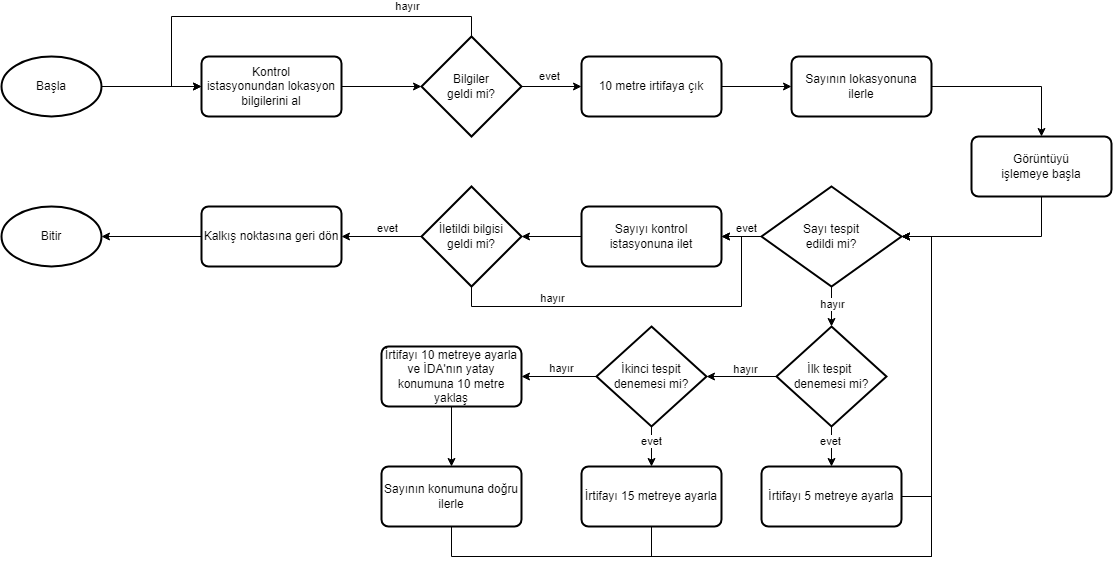

The diagram above was exported from draw.io. Its source (the exported page's mxGraphModel, read from the mxfile embedded in the PNG):
<mxGraphModel dx="1395" dy="615" grid="1" gridSize="10" guides="1" tooltips="1" connect="1" arrows="1" fold="1" page="1" pageScale="1" pageWidth="850" pageHeight="1100" math="0" shadow="0">
  <root>
    <mxCell id="0" />
    <mxCell id="1" parent="0" />
    <mxCell id="cGLYerJ-1Q7nB14EVuzg-1" value="Başla" style="strokeWidth=2;html=1;shape=mxgraph.flowchart.start_1;whiteSpace=wrap;" parent="1" vertex="1">
      <mxGeometry x="100" y="400" width="100" height="60" as="geometry" />
    </mxCell>
    <mxCell id="cGLYerJ-1Q7nB14EVuzg-2" value="Bitir" style="strokeWidth=2;html=1;shape=mxgraph.flowchart.start_1;whiteSpace=wrap;" parent="1" vertex="1">
      <mxGeometry x="100" y="550" width="100" height="60" as="geometry" />
    </mxCell>
    <mxCell id="cGLYerJ-1Q7nB14EVuzg-3" style="edgeStyle=orthogonalEdgeStyle;rounded=0;orthogonalLoop=1;jettySize=auto;html=1;exitX=1;exitY=0.5;exitDx=0;exitDy=0;exitPerimeter=0;entryX=0;entryY=0.5;entryDx=0;entryDy=0;" parent="1" source="cGLYerJ-1Q7nB14EVuzg-1" target="cGLYerJ-1Q7nB14EVuzg-4" edge="1">
      <mxGeometry relative="1" as="geometry">
        <mxPoint x="40" y="430" as="targetPoint" />
      </mxGeometry>
    </mxCell>
    <mxCell id="cGLYerJ-1Q7nB14EVuzg-4" value="Kontrol istasyonundan&amp;nbsp;&lt;span style=&quot;background-color: initial;&quot;&gt;lokasyon bilgilerini al&lt;/span&gt;" style="rounded=1;whiteSpace=wrap;html=1;absoluteArcSize=1;arcSize=14;strokeWidth=2;" parent="1" vertex="1">
      <mxGeometry x="300" y="400" width="140" height="60" as="geometry" />
    </mxCell>
    <mxCell id="cGLYerJ-1Q7nB14EVuzg-5" style="edgeStyle=orthogonalEdgeStyle;rounded=0;orthogonalLoop=1;jettySize=auto;html=1;exitX=0.5;exitY=0;exitDx=0;exitDy=0;exitPerimeter=0;entryX=0;entryY=0.5;entryDx=0;entryDy=0;" parent="1" source="cGLYerJ-1Q7nB14EVuzg-9" target="cGLYerJ-1Q7nB14EVuzg-4" edge="1">
      <mxGeometry relative="1" as="geometry">
        <mxPoint x="510" y="430" as="targetPoint" />
        <Array as="points">
          <mxPoint x="570" y="360" />
          <mxPoint x="270" y="360" />
          <mxPoint x="270" y="430" />
        </Array>
      </mxGeometry>
    </mxCell>
    <mxCell id="cGLYerJ-1Q7nB14EVuzg-6" value="hayır" style="edgeLabel;html=1;align=center;verticalAlign=middle;resizable=0;points=[];" parent="cGLYerJ-1Q7nB14EVuzg-5" vertex="1" connectable="0">
      <mxGeometry x="-0.41" y="-2" relative="1" as="geometry">
        <mxPoint x="40" y="-8" as="offset" />
      </mxGeometry>
    </mxCell>
    <mxCell id="cGLYerJ-1Q7nB14EVuzg-7" style="edgeStyle=orthogonalEdgeStyle;rounded=0;orthogonalLoop=1;jettySize=auto;html=1;exitX=1;exitY=0.5;exitDx=0;exitDy=0;exitPerimeter=0;entryX=0;entryY=0.5;entryDx=0;entryDy=0;" parent="1" source="cGLYerJ-1Q7nB14EVuzg-9" target="cGLYerJ-1Q7nB14EVuzg-12" edge="1">
      <mxGeometry relative="1" as="geometry" />
    </mxCell>
    <mxCell id="cGLYerJ-1Q7nB14EVuzg-8" value="evet" style="edgeLabel;html=1;align=center;verticalAlign=middle;resizable=0;points=[];" parent="cGLYerJ-1Q7nB14EVuzg-7" vertex="1" connectable="0">
      <mxGeometry x="-0.0926" y="-1" relative="1" as="geometry">
        <mxPoint y="-11" as="offset" />
      </mxGeometry>
    </mxCell>
    <mxCell id="cGLYerJ-1Q7nB14EVuzg-9" value="Bilgiler&lt;div&gt;geldi mi?&lt;/div&gt;" style="strokeWidth=2;html=1;shape=mxgraph.flowchart.decision;whiteSpace=wrap;" parent="1" vertex="1">
      <mxGeometry x="520" y="380" width="100" height="100" as="geometry" />
    </mxCell>
    <mxCell id="cGLYerJ-1Q7nB14EVuzg-10" style="edgeStyle=orthogonalEdgeStyle;rounded=0;orthogonalLoop=1;jettySize=auto;html=1;exitX=1;exitY=0.5;exitDx=0;exitDy=0;entryX=0;entryY=0.5;entryDx=0;entryDy=0;entryPerimeter=0;" parent="1" source="cGLYerJ-1Q7nB14EVuzg-4" target="cGLYerJ-1Q7nB14EVuzg-9" edge="1">
      <mxGeometry relative="1" as="geometry" />
    </mxCell>
    <mxCell id="cGLYerJ-1Q7nB14EVuzg-11" style="edgeStyle=orthogonalEdgeStyle;rounded=0;orthogonalLoop=1;jettySize=auto;html=1;exitX=1;exitY=0.5;exitDx=0;exitDy=0;entryX=0;entryY=0.5;entryDx=0;entryDy=0;" parent="1" source="cGLYerJ-1Q7nB14EVuzg-12" target="cGLYerJ-1Q7nB14EVuzg-13" edge="1">
      <mxGeometry relative="1" as="geometry" />
    </mxCell>
    <mxCell id="cGLYerJ-1Q7nB14EVuzg-12" value="10 metre irtifaya çık" style="rounded=1;whiteSpace=wrap;html=1;absoluteArcSize=1;arcSize=14;strokeWidth=2;" parent="1" vertex="1">
      <mxGeometry x="680" y="400" width="140" height="60" as="geometry" />
    </mxCell>
    <mxCell id="cGLYerJ-1Q7nB14EVuzg-66" style="edgeStyle=orthogonalEdgeStyle;rounded=0;orthogonalLoop=1;jettySize=auto;html=1;entryX=0.5;entryY=0;entryDx=0;entryDy=0;" parent="1" source="cGLYerJ-1Q7nB14EVuzg-13" target="cGLYerJ-1Q7nB14EVuzg-28" edge="1">
      <mxGeometry relative="1" as="geometry" />
    </mxCell>
    <mxCell id="cGLYerJ-1Q7nB14EVuzg-13" value="Sayının lokasyonuna ilerle" style="rounded=1;whiteSpace=wrap;html=1;absoluteArcSize=1;arcSize=14;strokeWidth=2;" parent="1" vertex="1">
      <mxGeometry x="890" y="400" width="140" height="60" as="geometry" />
    </mxCell>
    <mxCell id="cGLYerJ-1Q7nB14EVuzg-35" style="edgeStyle=orthogonalEdgeStyle;rounded=0;orthogonalLoop=1;jettySize=auto;html=1;entryX=1;entryY=0.5;entryDx=0;entryDy=0;" parent="1" source="cGLYerJ-1Q7nB14EVuzg-21" target="cGLYerJ-1Q7nB14EVuzg-33" edge="1">
      <mxGeometry relative="1" as="geometry" />
    </mxCell>
    <mxCell id="cGLYerJ-1Q7nB14EVuzg-37" value="evet" style="edgeLabel;html=1;align=center;verticalAlign=middle;resizable=0;points=[];" parent="cGLYerJ-1Q7nB14EVuzg-35" vertex="1" connectable="0">
      <mxGeometry x="-0.2052" y="-2" relative="1" as="geometry">
        <mxPoint y="-6" as="offset" />
      </mxGeometry>
    </mxCell>
    <mxCell id="cGLYerJ-1Q7nB14EVuzg-21" value="Sayı tespit&lt;div&gt;edildi mi?&lt;/div&gt;" style="strokeWidth=2;html=1;shape=mxgraph.flowchart.decision;whiteSpace=wrap;" parent="1" vertex="1">
      <mxGeometry x="860" y="530" width="140" height="100" as="geometry" />
    </mxCell>
    <mxCell id="cGLYerJ-1Q7nB14EVuzg-28" value="Görüntüyü işlemeye&amp;nbsp;&lt;span style=&quot;background-color: initial;&quot;&gt;başla&lt;/span&gt;" style="rounded=1;whiteSpace=wrap;html=1;absoluteArcSize=1;arcSize=14;strokeWidth=2;" parent="1" vertex="1">
      <mxGeometry x="1070" y="480" width="140" height="60" as="geometry" />
    </mxCell>
    <mxCell id="cGLYerJ-1Q7nB14EVuzg-33" value="Sayıyı kontrol istasyonuna ilet" style="rounded=1;whiteSpace=wrap;html=1;absoluteArcSize=1;arcSize=14;strokeWidth=2;" parent="1" vertex="1">
      <mxGeometry x="680" y="550" width="140" height="60" as="geometry" />
    </mxCell>
    <mxCell id="cGLYerJ-1Q7nB14EVuzg-39" value="Kalkış noktasına geri dön" style="rounded=1;whiteSpace=wrap;html=1;absoluteArcSize=1;arcSize=14;strokeWidth=2;" parent="1" vertex="1">
      <mxGeometry x="300" y="550" width="140" height="60" as="geometry" />
    </mxCell>
    <mxCell id="cGLYerJ-1Q7nB14EVuzg-41" style="edgeStyle=orthogonalEdgeStyle;rounded=0;orthogonalLoop=1;jettySize=auto;html=1;entryX=1;entryY=0.5;entryDx=0;entryDy=0;entryPerimeter=0;" parent="1" source="cGLYerJ-1Q7nB14EVuzg-39" target="cGLYerJ-1Q7nB14EVuzg-2" edge="1">
      <mxGeometry relative="1" as="geometry" />
    </mxCell>
    <mxCell id="cGLYerJ-1Q7nB14EVuzg-48" style="edgeStyle=orthogonalEdgeStyle;rounded=0;orthogonalLoop=1;jettySize=auto;html=1;entryX=0.5;entryY=0;entryDx=0;entryDy=0;" parent="1" source="cGLYerJ-1Q7nB14EVuzg-42" target="cGLYerJ-1Q7nB14EVuzg-47" edge="1">
      <mxGeometry relative="1" as="geometry" />
    </mxCell>
    <mxCell id="cGLYerJ-1Q7nB14EVuzg-49" value="evet" style="edgeLabel;html=1;align=center;verticalAlign=middle;resizable=0;points=[];" parent="cGLYerJ-1Q7nB14EVuzg-48" vertex="1" connectable="0">
      <mxGeometry x="-0.4328" y="-2" relative="1" as="geometry">
        <mxPoint x="1" y="3" as="offset" />
      </mxGeometry>
    </mxCell>
    <mxCell id="cGLYerJ-1Q7nB14EVuzg-42" value="İlk tespit&amp;nbsp;&lt;div&gt;denemesi&amp;nbsp;&lt;span style=&quot;background-color: initial;&quot;&gt;mi?&lt;/span&gt;&lt;/div&gt;" style="strokeWidth=2;html=1;shape=mxgraph.flowchart.decision;whiteSpace=wrap;" parent="1" vertex="1">
      <mxGeometry x="875" y="670" width="110" height="100" as="geometry" />
    </mxCell>
    <mxCell id="cGLYerJ-1Q7nB14EVuzg-43" style="edgeStyle=orthogonalEdgeStyle;rounded=0;orthogonalLoop=1;jettySize=auto;html=1;entryX=0.5;entryY=0;entryDx=0;entryDy=0;entryPerimeter=0;" parent="1" source="cGLYerJ-1Q7nB14EVuzg-21" target="cGLYerJ-1Q7nB14EVuzg-42" edge="1">
      <mxGeometry relative="1" as="geometry" />
    </mxCell>
    <mxCell id="cGLYerJ-1Q7nB14EVuzg-44" value="hayır" style="edgeLabel;html=1;align=center;verticalAlign=middle;resizable=0;points=[];" parent="cGLYerJ-1Q7nB14EVuzg-43" vertex="1" connectable="0">
      <mxGeometry x="-0.1224" y="1" relative="1" as="geometry">
        <mxPoint as="offset" />
      </mxGeometry>
    </mxCell>
    <mxCell id="cGLYerJ-1Q7nB14EVuzg-56" style="edgeStyle=orthogonalEdgeStyle;rounded=0;orthogonalLoop=1;jettySize=auto;html=1;entryX=0.5;entryY=0;entryDx=0;entryDy=0;" parent="1" source="cGLYerJ-1Q7nB14EVuzg-45" target="cGLYerJ-1Q7nB14EVuzg-55" edge="1">
      <mxGeometry relative="1" as="geometry" />
    </mxCell>
    <mxCell id="cGLYerJ-1Q7nB14EVuzg-59" value="evet" style="edgeLabel;html=1;align=center;verticalAlign=middle;resizable=0;points=[];" parent="cGLYerJ-1Q7nB14EVuzg-56" vertex="1" connectable="0">
      <mxGeometry x="-0.2603" y="1" relative="1" as="geometry">
        <mxPoint x="-1" as="offset" />
      </mxGeometry>
    </mxCell>
    <mxCell id="cGLYerJ-1Q7nB14EVuzg-61" style="edgeStyle=orthogonalEdgeStyle;rounded=0;orthogonalLoop=1;jettySize=auto;html=1;entryX=1;entryY=0.5;entryDx=0;entryDy=0;" parent="1" source="cGLYerJ-1Q7nB14EVuzg-45" target="cGLYerJ-1Q7nB14EVuzg-60" edge="1">
      <mxGeometry relative="1" as="geometry" />
    </mxCell>
    <mxCell id="cGLYerJ-1Q7nB14EVuzg-62" value="hayır" style="edgeLabel;html=1;align=center;verticalAlign=middle;resizable=0;points=[];" parent="cGLYerJ-1Q7nB14EVuzg-61" vertex="1" connectable="0">
      <mxGeometry x="-0.0563" y="-1" relative="1" as="geometry">
        <mxPoint y="-7" as="offset" />
      </mxGeometry>
    </mxCell>
    <mxCell id="cGLYerJ-1Q7nB14EVuzg-45" value="İkinci tespit&lt;div&gt;denemesi mi?&lt;/div&gt;" style="strokeWidth=2;html=1;shape=mxgraph.flowchart.decision;whiteSpace=wrap;" parent="1" vertex="1">
      <mxGeometry x="695" y="670" width="110" height="100" as="geometry" />
    </mxCell>
    <mxCell id="cGLYerJ-1Q7nB14EVuzg-47" value="İrtifayı 5 metreye ayarla" style="rounded=1;whiteSpace=wrap;html=1;absoluteArcSize=1;arcSize=14;strokeWidth=2;" parent="1" vertex="1">
      <mxGeometry x="860" y="810" width="140" height="60" as="geometry" />
    </mxCell>
    <mxCell id="cGLYerJ-1Q7nB14EVuzg-50" style="edgeStyle=orthogonalEdgeStyle;rounded=0;orthogonalLoop=1;jettySize=auto;html=1;entryX=1;entryY=0.5;entryDx=0;entryDy=0;entryPerimeter=0;" parent="1" source="cGLYerJ-1Q7nB14EVuzg-47" target="cGLYerJ-1Q7nB14EVuzg-21" edge="1">
      <mxGeometry relative="1" as="geometry">
        <Array as="points">
          <mxPoint x="1030" y="840" />
          <mxPoint x="1030" y="580" />
        </Array>
      </mxGeometry>
    </mxCell>
    <mxCell id="cGLYerJ-1Q7nB14EVuzg-51" style="edgeStyle=orthogonalEdgeStyle;rounded=0;orthogonalLoop=1;jettySize=auto;html=1;entryX=1;entryY=0.5;entryDx=0;entryDy=0;entryPerimeter=0;" parent="1" source="cGLYerJ-1Q7nB14EVuzg-42" target="cGLYerJ-1Q7nB14EVuzg-45" edge="1">
      <mxGeometry relative="1" as="geometry" />
    </mxCell>
    <mxCell id="cGLYerJ-1Q7nB14EVuzg-53" value="hayır" style="edgeLabel;html=1;align=center;verticalAlign=middle;resizable=0;points=[];" parent="cGLYerJ-1Q7nB14EVuzg-51" vertex="1" connectable="0">
      <mxGeometry x="-0.0672" relative="1" as="geometry">
        <mxPoint x="1" y="-7" as="offset" />
      </mxGeometry>
    </mxCell>
    <mxCell id="cGLYerJ-1Q7nB14EVuzg-55" value="İrtifayı 15 metreye ayarla" style="rounded=1;whiteSpace=wrap;html=1;absoluteArcSize=1;arcSize=14;strokeWidth=2;" parent="1" vertex="1">
      <mxGeometry x="680" y="810" width="140" height="60" as="geometry" />
    </mxCell>
    <mxCell id="cGLYerJ-1Q7nB14EVuzg-57" style="edgeStyle=orthogonalEdgeStyle;rounded=0;orthogonalLoop=1;jettySize=auto;html=1;entryX=1;entryY=0.5;entryDx=0;entryDy=0;entryPerimeter=0;" parent="1" source="cGLYerJ-1Q7nB14EVuzg-55" target="cGLYerJ-1Q7nB14EVuzg-21" edge="1">
      <mxGeometry relative="1" as="geometry">
        <Array as="points">
          <mxPoint x="750" y="900" />
          <mxPoint x="1030" y="900" />
          <mxPoint x="1030" y="580" />
        </Array>
      </mxGeometry>
    </mxCell>
    <mxCell id="cGLYerJ-1Q7nB14EVuzg-64" style="edgeStyle=orthogonalEdgeStyle;rounded=0;orthogonalLoop=1;jettySize=auto;html=1;entryX=0.5;entryY=0;entryDx=0;entryDy=0;" parent="1" source="cGLYerJ-1Q7nB14EVuzg-60" target="cGLYerJ-1Q7nB14EVuzg-63" edge="1">
      <mxGeometry relative="1" as="geometry" />
    </mxCell>
    <mxCell id="cGLYerJ-1Q7nB14EVuzg-60" value="İrtifayı 10 metreye ayarla ve İDA'nın yatay konumuna 10 metre yaklaş" style="rounded=1;whiteSpace=wrap;html=1;absoluteArcSize=1;arcSize=14;strokeWidth=2;" parent="1" vertex="1">
      <mxGeometry x="480" y="690" width="140" height="60" as="geometry" />
    </mxCell>
    <mxCell id="cGLYerJ-1Q7nB14EVuzg-63" value="Sayının konumuna doğru ilerle" style="rounded=1;whiteSpace=wrap;html=1;absoluteArcSize=1;arcSize=14;strokeWidth=2;" parent="1" vertex="1">
      <mxGeometry x="480" y="810" width="140" height="60" as="geometry" />
    </mxCell>
    <mxCell id="cGLYerJ-1Q7nB14EVuzg-65" style="edgeStyle=orthogonalEdgeStyle;rounded=0;orthogonalLoop=1;jettySize=auto;html=1;entryX=1;entryY=0.5;entryDx=0;entryDy=0;entryPerimeter=0;" parent="1" source="cGLYerJ-1Q7nB14EVuzg-63" target="cGLYerJ-1Q7nB14EVuzg-21" edge="1">
      <mxGeometry relative="1" as="geometry">
        <Array as="points">
          <mxPoint x="550" y="900" />
          <mxPoint x="1030" y="900" />
          <mxPoint x="1030" y="580" />
        </Array>
      </mxGeometry>
    </mxCell>
    <mxCell id="cGLYerJ-1Q7nB14EVuzg-67" style="edgeStyle=orthogonalEdgeStyle;rounded=0;orthogonalLoop=1;jettySize=auto;html=1;entryX=1;entryY=0.5;entryDx=0;entryDy=0;entryPerimeter=0;" parent="1" source="cGLYerJ-1Q7nB14EVuzg-28" target="cGLYerJ-1Q7nB14EVuzg-21" edge="1">
      <mxGeometry relative="1" as="geometry">
        <Array as="points">
          <mxPoint x="1140" y="580" />
        </Array>
      </mxGeometry>
    </mxCell>
    <mxCell id="cGLYerJ-1Q7nB14EVuzg-72" style="edgeStyle=orthogonalEdgeStyle;rounded=0;orthogonalLoop=1;jettySize=auto;html=1;entryX=1;entryY=0.5;entryDx=0;entryDy=0;" parent="1" source="cGLYerJ-1Q7nB14EVuzg-68" target="cGLYerJ-1Q7nB14EVuzg-39" edge="1">
      <mxGeometry relative="1" as="geometry" />
    </mxCell>
    <mxCell id="cGLYerJ-1Q7nB14EVuzg-73" value="evet" style="edgeLabel;html=1;align=center;verticalAlign=middle;resizable=0;points=[];" parent="cGLYerJ-1Q7nB14EVuzg-72" vertex="1" connectable="0">
      <mxGeometry x="-0.1458" relative="1" as="geometry">
        <mxPoint y="-8" as="offset" />
      </mxGeometry>
    </mxCell>
    <mxCell id="cGLYerJ-1Q7nB14EVuzg-75" style="edgeStyle=orthogonalEdgeStyle;rounded=0;orthogonalLoop=1;jettySize=auto;html=1;entryX=1;entryY=0.5;entryDx=0;entryDy=0;" parent="1" source="cGLYerJ-1Q7nB14EVuzg-68" target="cGLYerJ-1Q7nB14EVuzg-33" edge="1">
      <mxGeometry relative="1" as="geometry">
        <Array as="points">
          <mxPoint x="570" y="650" />
          <mxPoint x="840" y="650" />
          <mxPoint x="840" y="580" />
        </Array>
      </mxGeometry>
    </mxCell>
    <mxCell id="bnYPMkGLzAY2pIPu-DyM-1" value="hayır" style="edgeLabel;html=1;align=center;verticalAlign=middle;resizable=0;points=[];" parent="cGLYerJ-1Q7nB14EVuzg-75" vertex="1" connectable="0">
      <mxGeometry x="-0.549" y="2" relative="1" as="geometry">
        <mxPoint x="15" y="-6" as="offset" />
      </mxGeometry>
    </mxCell>
    <mxCell id="cGLYerJ-1Q7nB14EVuzg-68" value="İletildi bilgisi&lt;div&gt;geldi mi?&lt;/div&gt;" style="strokeWidth=2;html=1;shape=mxgraph.flowchart.decision;whiteSpace=wrap;" parent="1" vertex="1">
      <mxGeometry x="520" y="530" width="100" height="100" as="geometry" />
    </mxCell>
    <mxCell id="cGLYerJ-1Q7nB14EVuzg-69" style="edgeStyle=orthogonalEdgeStyle;rounded=0;orthogonalLoop=1;jettySize=auto;html=1;entryX=1;entryY=0.5;entryDx=0;entryDy=0;entryPerimeter=0;" parent="1" source="cGLYerJ-1Q7nB14EVuzg-33" target="cGLYerJ-1Q7nB14EVuzg-68" edge="1">
      <mxGeometry relative="1" as="geometry" />
    </mxCell>
  </root>
</mxGraphModel>